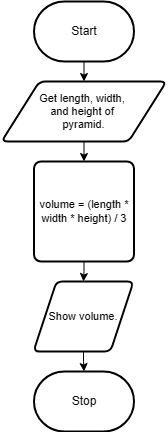

The diagram above was exported from draw.io. Its source (the exported page's mxGraphModel, read from the mxfile embedded in the PNG):
<mxGraphModel dx="776" dy="543" grid="1" gridSize="10" guides="1" tooltips="1" connect="1" arrows="1" fold="1" page="1" pageScale="1" pageWidth="850" pageHeight="1100" math="0" shadow="0">
  <root>
    <mxCell id="0" />
    <mxCell id="1" parent="0" />
    <mxCell id="7" style="edgeStyle=orthogonalEdgeStyle;shape=connector;rounded=0;html=1;exitX=0.5;exitY=1;exitDx=0;exitDy=0;exitPerimeter=0;entryX=0.5;entryY=0;entryDx=0;entryDy=0;strokeColor=default;align=center;verticalAlign=middle;fontFamily=Helvetica;fontSize=11;fontColor=default;labelBackgroundColor=default;endArrow=classic;" parent="1" source="2" target="5" edge="1">
      <mxGeometry relative="1" as="geometry" />
    </mxCell>
    <mxCell id="2" value="Start" style="strokeWidth=2;html=1;shape=mxgraph.flowchart.terminator;whiteSpace=wrap;" parent="1" vertex="1">
      <mxGeometry x="375.5" y="20" width="100" height="60" as="geometry" />
    </mxCell>
    <mxCell id="3" value="Stop" style="strokeWidth=2;html=1;shape=mxgraph.flowchart.terminator;whiteSpace=wrap;" parent="1" vertex="1">
      <mxGeometry x="375.5" y="390" width="100" height="60" as="geometry" />
    </mxCell>
    <mxCell id="9" style="edgeStyle=orthogonalEdgeStyle;shape=connector;rounded=0;html=1;exitX=0.5;exitY=1;exitDx=0;exitDy=0;entryX=0.5;entryY=0;entryDx=0;entryDy=0;strokeColor=default;align=center;verticalAlign=middle;fontFamily=Helvetica;fontSize=11;fontColor=default;labelBackgroundColor=default;endArrow=classic;" parent="1" source="5" target="8" edge="1">
      <mxGeometry relative="1" as="geometry" />
    </mxCell>
    <mxCell id="5" value="Get length, width,&amp;nbsp;&lt;div&gt;and height of&amp;nbsp;&lt;/div&gt;&lt;div&gt;pyramid.&lt;/div&gt;" style="shape=parallelogram;html=1;strokeWidth=2;perimeter=parallelogramPerimeter;whiteSpace=wrap;rounded=1;arcSize=12;size=0.23;fontFamily=Helvetica;fontSize=11;fontColor=default;labelBackgroundColor=default;" parent="1" vertex="1">
      <mxGeometry x="343" y="100" width="165" height="60" as="geometry" />
    </mxCell>
    <mxCell id="11" style="edgeStyle=orthogonalEdgeStyle;shape=connector;rounded=0;html=1;exitX=0.5;exitY=1;exitDx=0;exitDy=0;entryX=0.5;entryY=0;entryDx=0;entryDy=0;strokeColor=default;align=center;verticalAlign=middle;fontFamily=Helvetica;fontSize=11;fontColor=default;labelBackgroundColor=default;endArrow=classic;" parent="1" source="8" target="10" edge="1">
      <mxGeometry relative="1" as="geometry" />
    </mxCell>
    <mxCell id="8" value="volume = (length * width * height) / 3" style="rounded=1;whiteSpace=wrap;html=1;absoluteArcSize=1;arcSize=14;strokeWidth=2;fontFamily=Helvetica;fontSize=11;fontColor=default;labelBackgroundColor=default;" parent="1" vertex="1">
      <mxGeometry x="375.5" y="180" width="100" height="100" as="geometry" />
    </mxCell>
    <mxCell id="10" value="Show volume." style="shape=parallelogram;html=1;strokeWidth=2;perimeter=parallelogramPerimeter;whiteSpace=wrap;rounded=1;arcSize=12;size=0.23;fontFamily=Helvetica;fontSize=11;fontColor=default;labelBackgroundColor=default;" parent="1" vertex="1">
      <mxGeometry x="375" y="300" width="100" height="70" as="geometry" />
    </mxCell>
    <mxCell id="12" style="edgeStyle=orthogonalEdgeStyle;shape=connector;rounded=0;html=1;exitX=0.5;exitY=1;exitDx=0;exitDy=0;entryX=0.5;entryY=0;entryDx=0;entryDy=0;entryPerimeter=0;strokeColor=default;align=center;verticalAlign=middle;fontFamily=Helvetica;fontSize=11;fontColor=default;labelBackgroundColor=default;endArrow=classic;" parent="1" source="10" target="3" edge="1">
      <mxGeometry relative="1" as="geometry" />
    </mxCell>
  </root>
</mxGraphModel>